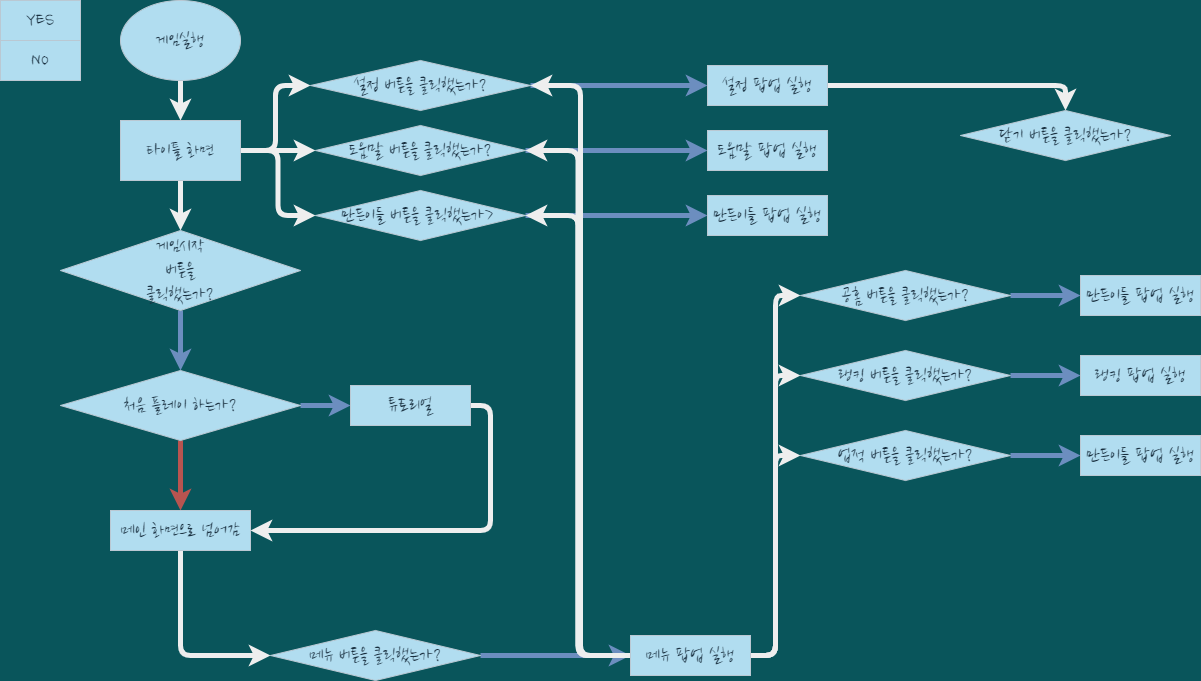

The diagram above was exported from draw.io. Its source (the exported page's mxGraphModel, read from the mxfile embedded in the PNG):
<mxGraphModel dx="1038" dy="585" grid="1" gridSize="10" guides="1" tooltips="1" connect="1" arrows="1" fold="1" page="1" pageScale="1" pageWidth="827" pageHeight="1169" background="#09555B" math="0" shadow="0">
  <root>
    <mxCell id="0" />
    <mxCell id="1" parent="0" />
    <mxCell id="m26vhC72JNMm03ZlVXtE-14" style="edgeStyle=orthogonalEdgeStyle;curved=0;rounded=1;sketch=0;orthogonalLoop=1;jettySize=auto;html=1;entryX=0.5;entryY=0;entryDx=0;entryDy=0;fontColor=#FFFFFF;strokeColor=#EEEEEE;strokeWidth=5;" edge="1" parent="1" source="m26vhC72JNMm03ZlVXtE-1" target="m26vhC72JNMm03ZlVXtE-7">
      <mxGeometry relative="1" as="geometry" />
    </mxCell>
    <mxCell id="m26vhC72JNMm03ZlVXtE-1" value="&lt;font data-font-src=&quot;https://fonts.googleapis.com/css?family=Nanum+Pen+Script&quot; style=&quot;font-size: 20px;&quot;&gt;게임실행&lt;/font&gt;" style="ellipse;whiteSpace=wrap;html=1;fontFamily=Nanum Brush Script;fontSource=https%3A%2F%2Ffonts.googleapis.com%2Fcss%3Ffamily%3DNanum%2BBrush%2BScript;fontSize=20;fillColor=#B1DDF0;strokeColor=#BAC8D3;fontColor=#182E3E;" vertex="1" parent="1">
      <mxGeometry x="120" width="120" height="80" as="geometry" />
    </mxCell>
    <mxCell id="m26vhC72JNMm03ZlVXtE-2" value="YES" style="rounded=0;whiteSpace=wrap;html=1;sketch=0;fontSize=20;strokeColor=#BAC8D3;fillColor=#B1DDF0;fontFamily=Nanum Brush Script;fontSource=https%3A%2F%2Ffonts.googleapis.com%2Fcss%3Ffamily%3DNanum%2BBrush%2BScript;fontColor=#182E3E;" vertex="1" parent="1">
      <mxGeometry width="80" height="40" as="geometry" />
    </mxCell>
    <mxCell id="m26vhC72JNMm03ZlVXtE-3" value="NO" style="rounded=0;whiteSpace=wrap;html=1;sketch=0;fontSize=20;strokeColor=#BAC8D3;fillColor=#B1DDF0;fontFamily=Nanum Brush Script;fontSource=https%3A%2F%2Ffonts.googleapis.com%2Fcss%3Ffamily%3DNanum%2BBrush%2BScript;fontColor=#182E3E;" vertex="1" parent="1">
      <mxGeometry y="40" width="80" height="40" as="geometry" />
    </mxCell>
    <mxCell id="m26vhC72JNMm03ZlVXtE-15" style="edgeStyle=orthogonalEdgeStyle;curved=0;rounded=1;sketch=0;orthogonalLoop=1;jettySize=auto;html=1;fontColor=#FFFFFF;strokeColor=#EEEEEE;strokeWidth=5;" edge="1" parent="1" source="m26vhC72JNMm03ZlVXtE-7" target="m26vhC72JNMm03ZlVXtE-8">
      <mxGeometry relative="1" as="geometry" />
    </mxCell>
    <mxCell id="m26vhC72JNMm03ZlVXtE-20" style="edgeStyle=orthogonalEdgeStyle;curved=0;rounded=1;sketch=0;orthogonalLoop=1;jettySize=auto;html=1;entryX=0;entryY=0.5;entryDx=0;entryDy=0;fontColor=#FFFFFF;strokeColor=#EEEEEE;strokeWidth=5;" edge="1" parent="1" source="m26vhC72JNMm03ZlVXtE-7" target="m26vhC72JNMm03ZlVXtE-10">
      <mxGeometry relative="1" as="geometry" />
    </mxCell>
    <mxCell id="m26vhC72JNMm03ZlVXtE-48" style="edgeStyle=orthogonalEdgeStyle;curved=0;rounded=1;sketch=0;orthogonalLoop=1;jettySize=auto;html=1;exitX=1;exitY=0.5;exitDx=0;exitDy=0;entryX=0;entryY=0.5;entryDx=0;entryDy=0;fontColor=#FFFFFF;strokeColor=#EEEEEE;strokeWidth=5;" edge="1" parent="1" source="m26vhC72JNMm03ZlVXtE-7" target="m26vhC72JNMm03ZlVXtE-11">
      <mxGeometry relative="1" as="geometry" />
    </mxCell>
    <mxCell id="m26vhC72JNMm03ZlVXtE-49" style="edgeStyle=orthogonalEdgeStyle;curved=0;rounded=1;sketch=0;orthogonalLoop=1;jettySize=auto;html=1;exitX=1;exitY=0.5;exitDx=0;exitDy=0;entryX=0;entryY=0.5;entryDx=0;entryDy=0;fontColor=#FFFFFF;strokeColor=#EEEEEE;strokeWidth=5;" edge="1" parent="1" source="m26vhC72JNMm03ZlVXtE-7" target="m26vhC72JNMm03ZlVXtE-9">
      <mxGeometry relative="1" as="geometry" />
    </mxCell>
    <mxCell id="m26vhC72JNMm03ZlVXtE-7" value="타이틀 화면" style="rounded=0;whiteSpace=wrap;html=1;sketch=0;fontFamily=Nanum Brush Script;fontSource=https%3A%2F%2Ffonts.googleapis.com%2Fcss%3Ffamily%3DNanum%2BBrush%2BScript;fontSize=20;fillColor=#B1DDF0;strokeColor=#BAC8D3;fontColor=#182E3E;" vertex="1" parent="1">
      <mxGeometry x="120" y="120" width="120" height="60" as="geometry" />
    </mxCell>
    <mxCell id="m26vhC72JNMm03ZlVXtE-32" style="edgeStyle=orthogonalEdgeStyle;curved=0;rounded=1;sketch=0;orthogonalLoop=1;jettySize=auto;html=1;entryX=0.5;entryY=0;entryDx=0;entryDy=0;fontColor=#FFFFFF;strokeColor=#6c8ebf;strokeWidth=5;fillColor=#dae8fc;gradientColor=#7ea6e0;" edge="1" parent="1" source="m26vhC72JNMm03ZlVXtE-8" target="m26vhC72JNMm03ZlVXtE-30">
      <mxGeometry relative="1" as="geometry" />
    </mxCell>
    <mxCell id="m26vhC72JNMm03ZlVXtE-8" value="게임시작&lt;br&gt;버튼을&lt;br&gt;클릭했는가?" style="rhombus;whiteSpace=wrap;html=1;rounded=0;sketch=0;fontFamily=Nanum Brush Script;fontSource=https%3A%2F%2Ffonts.googleapis.com%2Fcss%3Ffamily%3DNanum%2BBrush%2BScript;fontSize=20;fillColor=#B1DDF0;strokeColor=#BAC8D3;fontColor=#182E3E;" vertex="1" parent="1">
      <mxGeometry x="60" y="230" width="240" height="80" as="geometry" />
    </mxCell>
    <mxCell id="m26vhC72JNMm03ZlVXtE-27" style="edgeStyle=orthogonalEdgeStyle;curved=0;rounded=1;sketch=0;orthogonalLoop=1;jettySize=auto;html=1;entryX=0;entryY=0.5;entryDx=0;entryDy=0;fontColor=#FFFFFF;strokeColor=#6c8ebf;strokeWidth=5;fillColor=#dae8fc;gradientColor=#7ea6e0;" edge="1" parent="1" source="m26vhC72JNMm03ZlVXtE-9" target="m26vhC72JNMm03ZlVXtE-23">
      <mxGeometry relative="1" as="geometry" />
    </mxCell>
    <mxCell id="m26vhC72JNMm03ZlVXtE-9" value="설정 버튼을 클릭했는가?" style="rhombus;whiteSpace=wrap;html=1;rounded=0;sketch=0;fontFamily=Nanum Brush Script;fontSource=https%3A%2F%2Ffonts.googleapis.com%2Fcss%3Ffamily%3DNanum%2BBrush%2BScript;fontSize=20;fillColor=#B1DDF0;strokeColor=#BAC8D3;fontColor=#182E3E;" vertex="1" parent="1">
      <mxGeometry x="310" y="60" width="220" height="50" as="geometry" />
    </mxCell>
    <mxCell id="m26vhC72JNMm03ZlVXtE-28" style="edgeStyle=orthogonalEdgeStyle;curved=0;rounded=1;sketch=0;orthogonalLoop=1;jettySize=auto;html=1;exitX=1;exitY=0.5;exitDx=0;exitDy=0;entryX=0;entryY=0.5;entryDx=0;entryDy=0;fontColor=#FFFFFF;strokeColor=#6c8ebf;strokeWidth=5;fillColor=#dae8fc;gradientColor=#7ea6e0;" edge="1" parent="1" source="m26vhC72JNMm03ZlVXtE-10" target="m26vhC72JNMm03ZlVXtE-25">
      <mxGeometry relative="1" as="geometry" />
    </mxCell>
    <mxCell id="m26vhC72JNMm03ZlVXtE-10" value="도움말 버튼을 클릭했는가?" style="rhombus;whiteSpace=wrap;html=1;rounded=0;sketch=0;fontFamily=Nanum Brush Script;fontSource=https%3A%2F%2Ffonts.googleapis.com%2Fcss%3Ffamily%3DNanum%2BBrush%2BScript;fontSize=20;fillColor=#B1DDF0;strokeColor=#BAC8D3;fontColor=#182E3E;" vertex="1" parent="1">
      <mxGeometry x="315" y="125" width="210" height="50" as="geometry" />
    </mxCell>
    <mxCell id="m26vhC72JNMm03ZlVXtE-29" style="edgeStyle=orthogonalEdgeStyle;curved=0;rounded=1;sketch=0;orthogonalLoop=1;jettySize=auto;html=1;exitX=1;exitY=0.5;exitDx=0;exitDy=0;fontColor=#FFFFFF;strokeColor=#6c8ebf;strokeWidth=5;fillColor=#dae8fc;gradientColor=#7ea6e0;" edge="1" parent="1" source="m26vhC72JNMm03ZlVXtE-11" target="m26vhC72JNMm03ZlVXtE-26">
      <mxGeometry relative="1" as="geometry" />
    </mxCell>
    <mxCell id="m26vhC72JNMm03ZlVXtE-11" value="만든이들 버튼을 클릭했는가&amp;gt;&amp;nbsp;" style="rhombus;whiteSpace=wrap;html=1;rounded=0;sketch=0;fontFamily=Nanum Brush Script;fontSource=https%3A%2F%2Ffonts.googleapis.com%2Fcss%3Ffamily%3DNanum%2BBrush%2BScript;fontSize=20;fillColor=#B1DDF0;strokeColor=#BAC8D3;fontColor=#182E3E;" vertex="1" parent="1">
      <mxGeometry x="315" y="190" width="210" height="50" as="geometry" />
    </mxCell>
    <mxCell id="m26vhC72JNMm03ZlVXtE-71" style="edgeStyle=orthogonalEdgeStyle;curved=0;rounded=1;sketch=0;orthogonalLoop=1;jettySize=auto;html=1;exitX=1;exitY=0.5;exitDx=0;exitDy=0;fontColor=#FFFFFF;strokeColor=#EEEEEE;strokeWidth=5;" edge="1" parent="1" source="m26vhC72JNMm03ZlVXtE-23" target="m26vhC72JNMm03ZlVXtE-70">
      <mxGeometry relative="1" as="geometry" />
    </mxCell>
    <mxCell id="m26vhC72JNMm03ZlVXtE-23" value="설정 팝업 실행" style="rounded=0;whiteSpace=wrap;html=1;sketch=0;fontFamily=Nanum Brush Script;fontSource=https%3A%2F%2Ffonts.googleapis.com%2Fcss%3Ffamily%3DNanum%2BBrush%2BScript;fontSize=20;fillColor=#B1DDF0;strokeColor=#BAC8D3;fontColor=#182E3E;" vertex="1" parent="1">
      <mxGeometry x="707" y="65" width="120" height="40" as="geometry" />
    </mxCell>
    <mxCell id="m26vhC72JNMm03ZlVXtE-25" value="도움말 팝업 실행" style="rounded=0;whiteSpace=wrap;html=1;sketch=0;fontFamily=Nanum Brush Script;fontSource=https%3A%2F%2Ffonts.googleapis.com%2Fcss%3Ffamily%3DNanum%2BBrush%2BScript;fontSize=20;fillColor=#B1DDF0;strokeColor=#BAC8D3;fontColor=#182E3E;" vertex="1" parent="1">
      <mxGeometry x="707" y="130" width="120" height="40" as="geometry" />
    </mxCell>
    <mxCell id="m26vhC72JNMm03ZlVXtE-26" value="만든이들 팝업 실행" style="rounded=0;whiteSpace=wrap;html=1;sketch=0;fontFamily=Nanum Brush Script;fontSource=https%3A%2F%2Ffonts.googleapis.com%2Fcss%3Ffamily%3DNanum%2BBrush%2BScript;fontSize=20;fillColor=#B1DDF0;strokeColor=#BAC8D3;fontColor=#182E3E;" vertex="1" parent="1">
      <mxGeometry x="707" y="195" width="120" height="40" as="geometry" />
    </mxCell>
    <mxCell id="m26vhC72JNMm03ZlVXtE-34" style="edgeStyle=orthogonalEdgeStyle;curved=0;rounded=1;sketch=0;orthogonalLoop=1;jettySize=auto;html=1;entryX=0;entryY=0.5;entryDx=0;entryDy=0;fontColor=#FFFFFF;strokeColor=#6c8ebf;strokeWidth=5;fillColor=#dae8fc;gradientColor=#7ea6e0;" edge="1" parent="1" source="m26vhC72JNMm03ZlVXtE-30" target="m26vhC72JNMm03ZlVXtE-33">
      <mxGeometry relative="1" as="geometry" />
    </mxCell>
    <mxCell id="m26vhC72JNMm03ZlVXtE-35" style="edgeStyle=orthogonalEdgeStyle;curved=0;rounded=1;sketch=0;orthogonalLoop=1;jettySize=auto;html=1;fontColor=#FFFFFF;strokeColor=#b85450;strokeWidth=5;fillColor=#f8cecc;gradientColor=#ea6b66;" edge="1" parent="1" source="m26vhC72JNMm03ZlVXtE-30">
      <mxGeometry relative="1" as="geometry">
        <mxPoint x="180" y="510" as="targetPoint" />
      </mxGeometry>
    </mxCell>
    <mxCell id="m26vhC72JNMm03ZlVXtE-30" value="처음 플레이 하는가?" style="rhombus;whiteSpace=wrap;html=1;rounded=0;sketch=0;fontFamily=Nanum Brush Script;fontSource=https%3A%2F%2Ffonts.googleapis.com%2Fcss%3Ffamily%3DNanum%2BBrush%2BScript;fontSize=20;fillColor=#B1DDF0;strokeColor=#BAC8D3;fontColor=#182E3E;" vertex="1" parent="1">
      <mxGeometry x="60" y="370" width="240" height="70" as="geometry" />
    </mxCell>
    <mxCell id="m26vhC72JNMm03ZlVXtE-54" style="edgeStyle=orthogonalEdgeStyle;curved=0;rounded=1;sketch=0;orthogonalLoop=1;jettySize=auto;html=1;exitX=1;exitY=0.5;exitDx=0;exitDy=0;entryX=1;entryY=0.5;entryDx=0;entryDy=0;fontColor=#FFFFFF;strokeColor=#EEEEEE;strokeWidth=5;entryPerimeter=0;" edge="1" parent="1" source="m26vhC72JNMm03ZlVXtE-33" target="m26vhC72JNMm03ZlVXtE-36">
      <mxGeometry relative="1" as="geometry" />
    </mxCell>
    <mxCell id="m26vhC72JNMm03ZlVXtE-33" value="튜토리얼" style="rounded=0;whiteSpace=wrap;html=1;sketch=0;fontFamily=Nanum Brush Script;fontSource=https%3A%2F%2Ffonts.googleapis.com%2Fcss%3Ffamily%3DNanum%2BBrush%2BScript;fontSize=20;fillColor=#B1DDF0;strokeColor=#BAC8D3;fontColor=#182E3E;" vertex="1" parent="1">
      <mxGeometry x="350" y="385" width="120" height="40" as="geometry" />
    </mxCell>
    <mxCell id="m26vhC72JNMm03ZlVXtE-56" style="edgeStyle=orthogonalEdgeStyle;curved=0;rounded=1;sketch=0;orthogonalLoop=1;jettySize=auto;html=1;exitX=0.5;exitY=1;exitDx=0;exitDy=0;entryX=0;entryY=0.5;entryDx=0;entryDy=0;fontColor=#FFFFFF;strokeColor=#EEEEEE;strokeWidth=5;" edge="1" parent="1" source="m26vhC72JNMm03ZlVXtE-36" target="m26vhC72JNMm03ZlVXtE-39">
      <mxGeometry relative="1" as="geometry" />
    </mxCell>
    <mxCell id="m26vhC72JNMm03ZlVXtE-36" value="메인 화면으로 넘어감" style="rounded=0;whiteSpace=wrap;html=1;sketch=0;fontFamily=Nanum Brush Script;fontSource=https%3A%2F%2Ffonts.googleapis.com%2Fcss%3Ffamily%3DNanum%2BBrush%2BScript;fontSize=20;fillColor=#B1DDF0;strokeColor=#BAC8D3;fontColor=#182E3E;" vertex="1" parent="1">
      <mxGeometry x="110" y="510" width="140" height="40" as="geometry" />
    </mxCell>
    <mxCell id="m26vhC72JNMm03ZlVXtE-42" style="edgeStyle=orthogonalEdgeStyle;curved=0;rounded=1;sketch=0;orthogonalLoop=1;jettySize=auto;html=1;entryX=0;entryY=0.5;entryDx=0;entryDy=0;fontColor=#FFFFFF;strokeColor=#6c8ebf;strokeWidth=5;fillColor=#dae8fc;gradientColor=#7ea6e0;" edge="1" parent="1" source="m26vhC72JNMm03ZlVXtE-39" target="m26vhC72JNMm03ZlVXtE-41">
      <mxGeometry relative="1" as="geometry" />
    </mxCell>
    <mxCell id="m26vhC72JNMm03ZlVXtE-39" value="메뉴 버튼을 클릭했는가?" style="rhombus;whiteSpace=wrap;html=1;rounded=0;sketch=0;fontFamily=Nanum Brush Script;fontSource=https%3A%2F%2Ffonts.googleapis.com%2Fcss%3Ffamily%3DNanum%2BBrush%2BScript;fontSize=20;fillColor=#B1DDF0;strokeColor=#BAC8D3;fontColor=#182E3E;" vertex="1" parent="1">
      <mxGeometry x="270" y="630" width="210" height="50" as="geometry" />
    </mxCell>
    <mxCell id="m26vhC72JNMm03ZlVXtE-45" style="edgeStyle=orthogonalEdgeStyle;curved=0;rounded=1;sketch=0;orthogonalLoop=1;jettySize=auto;html=1;entryX=1;entryY=0.5;entryDx=0;entryDy=0;fontColor=#FFFFFF;strokeColor=#EEEEEE;strokeWidth=5;" edge="1" parent="1" source="m26vhC72JNMm03ZlVXtE-41" target="m26vhC72JNMm03ZlVXtE-9">
      <mxGeometry relative="1" as="geometry" />
    </mxCell>
    <mxCell id="m26vhC72JNMm03ZlVXtE-46" style="edgeStyle=orthogonalEdgeStyle;curved=0;rounded=1;sketch=0;orthogonalLoop=1;jettySize=auto;html=1;entryX=1;entryY=0.5;entryDx=0;entryDy=0;fontColor=#FFFFFF;strokeColor=#EEEEEE;strokeWidth=5;" edge="1" parent="1" source="m26vhC72JNMm03ZlVXtE-41" target="m26vhC72JNMm03ZlVXtE-10">
      <mxGeometry relative="1" as="geometry" />
    </mxCell>
    <mxCell id="m26vhC72JNMm03ZlVXtE-47" style="edgeStyle=orthogonalEdgeStyle;curved=0;rounded=1;sketch=0;orthogonalLoop=1;jettySize=auto;html=1;exitX=0;exitY=0.5;exitDx=0;exitDy=0;entryX=1;entryY=0.5;entryDx=0;entryDy=0;fontColor=#FFFFFF;strokeColor=#EEEEEE;strokeWidth=5;" edge="1" parent="1" source="m26vhC72JNMm03ZlVXtE-41" target="m26vhC72JNMm03ZlVXtE-11">
      <mxGeometry relative="1" as="geometry" />
    </mxCell>
    <mxCell id="m26vhC72JNMm03ZlVXtE-51" style="edgeStyle=orthogonalEdgeStyle;curved=0;rounded=1;sketch=0;orthogonalLoop=1;jettySize=auto;html=1;entryX=0;entryY=0.5;entryDx=0;entryDy=0;fontColor=#FFFFFF;strokeColor=#EEEEEE;strokeWidth=5;" edge="1" parent="1" source="m26vhC72JNMm03ZlVXtE-41" target="m26vhC72JNMm03ZlVXtE-50">
      <mxGeometry relative="1" as="geometry" />
    </mxCell>
    <mxCell id="m26vhC72JNMm03ZlVXtE-68" style="edgeStyle=orthogonalEdgeStyle;curved=0;rounded=1;sketch=0;orthogonalLoop=1;jettySize=auto;html=1;exitX=1;exitY=0.5;exitDx=0;exitDy=0;entryX=0;entryY=0.5;entryDx=0;entryDy=0;fontColor=#FFFFFF;strokeColor=#EEEEEE;strokeWidth=5;" edge="1" parent="1" source="m26vhC72JNMm03ZlVXtE-41" target="m26vhC72JNMm03ZlVXtE-57">
      <mxGeometry relative="1" as="geometry" />
    </mxCell>
    <mxCell id="m26vhC72JNMm03ZlVXtE-69" style="edgeStyle=orthogonalEdgeStyle;curved=0;rounded=1;sketch=0;orthogonalLoop=1;jettySize=auto;html=1;exitX=1;exitY=0.5;exitDx=0;exitDy=0;entryX=0;entryY=0.5;entryDx=0;entryDy=0;fontColor=#FFFFFF;strokeColor=#EEEEEE;strokeWidth=5;" edge="1" parent="1" source="m26vhC72JNMm03ZlVXtE-41" target="m26vhC72JNMm03ZlVXtE-58">
      <mxGeometry relative="1" as="geometry" />
    </mxCell>
    <mxCell id="m26vhC72JNMm03ZlVXtE-41" value="메뉴 팝업 실행" style="rounded=0;whiteSpace=wrap;html=1;sketch=0;fontFamily=Nanum Brush Script;fontSource=https%3A%2F%2Ffonts.googleapis.com%2Fcss%3Ffamily%3DNanum%2BBrush%2BScript;fontSize=20;fillColor=#B1DDF0;strokeColor=#BAC8D3;fontColor=#182E3E;" vertex="1" parent="1">
      <mxGeometry x="630" y="635" width="120" height="40" as="geometry" />
    </mxCell>
    <mxCell id="m26vhC72JNMm03ZlVXtE-50" value="업적 버튼을 클릭했는가?" style="rhombus;whiteSpace=wrap;html=1;rounded=0;sketch=0;fontFamily=Nanum Brush Script;fontSource=https%3A%2F%2Ffonts.googleapis.com%2Fcss%3Ffamily%3DNanum%2BBrush%2BScript;fontSize=20;fillColor=#B1DDF0;strokeColor=#BAC8D3;fontColor=#182E3E;" vertex="1" parent="1">
      <mxGeometry x="800" y="430" width="210" height="50" as="geometry" />
    </mxCell>
    <mxCell id="m26vhC72JNMm03ZlVXtE-57" value="랭킹 버튼을 클릭했는가?" style="rhombus;whiteSpace=wrap;html=1;rounded=0;sketch=0;fontFamily=Nanum Brush Script;fontSource=https%3A%2F%2Ffonts.googleapis.com%2Fcss%3Ffamily%3DNanum%2BBrush%2BScript;fontSize=20;fillColor=#B1DDF0;strokeColor=#BAC8D3;fontColor=#182E3E;" vertex="1" parent="1">
      <mxGeometry x="800" y="350" width="210" height="50" as="geometry" />
    </mxCell>
    <mxCell id="m26vhC72JNMm03ZlVXtE-60" style="edgeStyle=orthogonalEdgeStyle;curved=0;rounded=1;sketch=0;orthogonalLoop=1;jettySize=auto;html=1;exitX=1;exitY=0.5;exitDx=0;exitDy=0;entryX=0;entryY=0.5;entryDx=0;entryDy=0;fontColor=#FFFFFF;strokeColor=#6c8ebf;strokeWidth=5;fillColor=#dae8fc;gradientColor=#7ea6e0;" edge="1" parent="1" source="m26vhC72JNMm03ZlVXtE-58" target="m26vhC72JNMm03ZlVXtE-59">
      <mxGeometry relative="1" as="geometry" />
    </mxCell>
    <mxCell id="m26vhC72JNMm03ZlVXtE-58" value="공홈 버튼을 클릭했는가?" style="rhombus;whiteSpace=wrap;html=1;rounded=0;sketch=0;fontFamily=Nanum Brush Script;fontSource=https%3A%2F%2Ffonts.googleapis.com%2Fcss%3Ffamily%3DNanum%2BBrush%2BScript;fontSize=20;fillColor=#B1DDF0;strokeColor=#BAC8D3;fontColor=#182E3E;" vertex="1" parent="1">
      <mxGeometry x="800" y="270" width="210" height="50" as="geometry" />
    </mxCell>
    <mxCell id="m26vhC72JNMm03ZlVXtE-59" value="만든이들 팝업 실행" style="rounded=0;whiteSpace=wrap;html=1;sketch=0;fontFamily=Nanum Brush Script;fontSource=https%3A%2F%2Ffonts.googleapis.com%2Fcss%3Ffamily%3DNanum%2BBrush%2BScript;fontSize=20;fillColor=#B1DDF0;strokeColor=#BAC8D3;fontColor=#182E3E;" vertex="1" parent="1">
      <mxGeometry x="1080" y="275" width="120" height="40" as="geometry" />
    </mxCell>
    <mxCell id="m26vhC72JNMm03ZlVXtE-61" style="edgeStyle=orthogonalEdgeStyle;curved=0;rounded=1;sketch=0;orthogonalLoop=1;jettySize=auto;html=1;exitX=1;exitY=0.5;exitDx=0;exitDy=0;entryX=0;entryY=0.5;entryDx=0;entryDy=0;fontColor=#FFFFFF;strokeColor=#6c8ebf;strokeWidth=5;fillColor=#dae8fc;gradientColor=#7ea6e0;" edge="1" parent="1" target="m26vhC72JNMm03ZlVXtE-62">
      <mxGeometry relative="1" as="geometry">
        <mxPoint x="1010" y="375" as="sourcePoint" />
      </mxGeometry>
    </mxCell>
    <mxCell id="m26vhC72JNMm03ZlVXtE-62" value="랭킹 팝업 실행" style="rounded=0;whiteSpace=wrap;html=1;sketch=0;fontFamily=Nanum Brush Script;fontSource=https%3A%2F%2Ffonts.googleapis.com%2Fcss%3Ffamily%3DNanum%2BBrush%2BScript;fontSize=20;fillColor=#B1DDF0;strokeColor=#BAC8D3;fontColor=#182E3E;" vertex="1" parent="1">
      <mxGeometry x="1080" y="355" width="120" height="40" as="geometry" />
    </mxCell>
    <mxCell id="m26vhC72JNMm03ZlVXtE-65" style="edgeStyle=orthogonalEdgeStyle;curved=0;rounded=1;sketch=0;orthogonalLoop=1;jettySize=auto;html=1;exitX=1;exitY=0.5;exitDx=0;exitDy=0;entryX=0;entryY=0.5;entryDx=0;entryDy=0;fontColor=#FFFFFF;strokeColor=#6c8ebf;strokeWidth=5;fillColor=#dae8fc;gradientColor=#7ea6e0;" edge="1" parent="1" target="m26vhC72JNMm03ZlVXtE-66">
      <mxGeometry relative="1" as="geometry">
        <mxPoint x="1010" y="455" as="sourcePoint" />
      </mxGeometry>
    </mxCell>
    <mxCell id="m26vhC72JNMm03ZlVXtE-66" value="만든이들 팝업 실행" style="rounded=0;whiteSpace=wrap;html=1;sketch=0;fontFamily=Nanum Brush Script;fontSource=https%3A%2F%2Ffonts.googleapis.com%2Fcss%3Ffamily%3DNanum%2BBrush%2BScript;fontSize=20;fillColor=#B1DDF0;strokeColor=#BAC8D3;fontColor=#182E3E;" vertex="1" parent="1">
      <mxGeometry x="1080" y="435" width="120" height="40" as="geometry" />
    </mxCell>
    <mxCell id="m26vhC72JNMm03ZlVXtE-70" value="닫기 버튼을 클릭했는가?" style="rhombus;whiteSpace=wrap;html=1;rounded=0;sketch=0;fontFamily=Nanum Brush Script;fontSource=https%3A%2F%2Ffonts.googleapis.com%2Fcss%3Ffamily%3DNanum%2BBrush%2BScript;fontSize=20;fillColor=#B1DDF0;strokeColor=#BAC8D3;fontColor=#182E3E;" vertex="1" parent="1">
      <mxGeometry x="960" y="110" width="210" height="50" as="geometry" />
    </mxCell>
  </root>
</mxGraphModel>